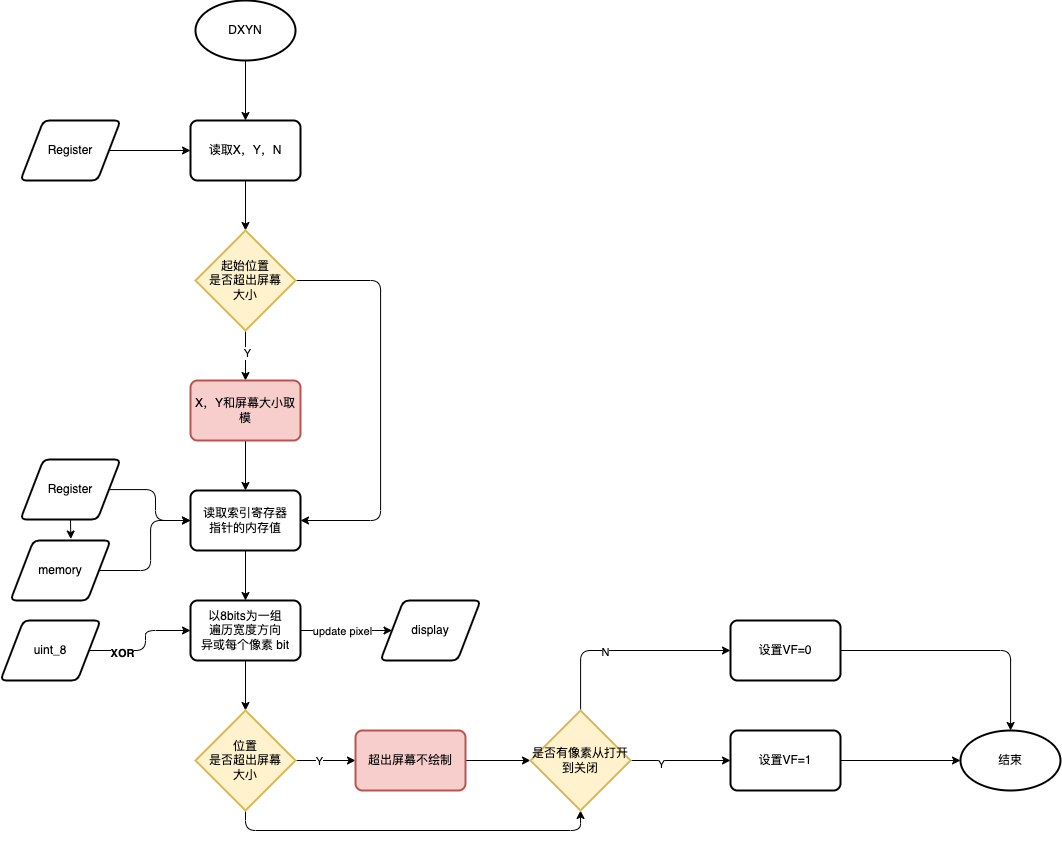

The diagram above was exported from draw.io. Its source (the exported page's mxGraphModel, read from the mxfile embedded in the PNG):
<mxGraphModel dx="1255" dy="904" grid="1" gridSize="10" guides="1" tooltips="1" connect="1" arrows="1" fold="1" page="1" pageScale="1" pageWidth="850" pageHeight="1100" math="0" shadow="0">
  <root>
    <mxCell id="0" />
    <mxCell id="1" parent="0" />
    <mxCell id="2" style="edgeStyle=none;html=1;entryX=0.5;entryY=0;entryDx=0;entryDy=0;" parent="1" source="3" target="7" edge="1">
      <mxGeometry relative="1" as="geometry" />
    </mxCell>
    <mxCell id="3" value="DXYN" style="strokeWidth=2;html=1;shape=mxgraph.flowchart.start_1;whiteSpace=wrap;" parent="1" vertex="1">
      <mxGeometry x="265" y="90" width="100" height="60" as="geometry" />
    </mxCell>
    <mxCell id="4" style="edgeStyle=none;html=1;entryX=0;entryY=0.5;entryDx=0;entryDy=0;" parent="1" source="5" target="7" edge="1">
      <mxGeometry relative="1" as="geometry" />
    </mxCell>
    <mxCell id="5" value="Register" style="shape=parallelogram;html=1;strokeWidth=2;perimeter=parallelogramPerimeter;whiteSpace=wrap;rounded=1;arcSize=12;size=0.23;" parent="1" vertex="1">
      <mxGeometry x="90" y="210" width="100" height="60" as="geometry" />
    </mxCell>
    <mxCell id="6" style="edgeStyle=none;html=1;entryX=0.5;entryY=0;entryDx=0;entryDy=0;entryPerimeter=0;" parent="1" source="7" target="11" edge="1">
      <mxGeometry relative="1" as="geometry" />
    </mxCell>
    <mxCell id="7" value="读取X，Y，N" style="rounded=1;whiteSpace=wrap;html=1;absoluteArcSize=1;arcSize=14;strokeWidth=2;" parent="1" vertex="1">
      <mxGeometry x="260" y="210" width="110" height="60" as="geometry" />
    </mxCell>
    <mxCell id="8" style="edgeStyle=none;html=1;entryX=0.5;entryY=0;entryDx=0;entryDy=0;" parent="1" source="11" target="13" edge="1">
      <mxGeometry relative="1" as="geometry" />
    </mxCell>
    <mxCell id="9" value="Y" style="edgeLabel;html=1;align=center;verticalAlign=middle;resizable=0;points=[];" parent="8" vertex="1" connectable="0">
      <mxGeometry x="-0.16" y="1" relative="1" as="geometry">
        <mxPoint as="offset" />
      </mxGeometry>
    </mxCell>
    <mxCell id="10" style="edgeStyle=orthogonalEdgeStyle;html=1;entryX=1;entryY=0.5;entryDx=0;entryDy=0;exitX=1;exitY=0.5;exitDx=0;exitDy=0;exitPerimeter=0;" parent="1" source="11" target="15" edge="1">
      <mxGeometry relative="1" as="geometry">
        <Array as="points">
          <mxPoint x="450" y="370" />
          <mxPoint x="450" y="610" />
        </Array>
      </mxGeometry>
    </mxCell>
    <mxCell id="11" value="起始位置&lt;br&gt;是否超出屏幕&lt;br&gt;大小" style="strokeWidth=2;html=1;shape=mxgraph.flowchart.decision;whiteSpace=wrap;fillColor=#fff2cc;strokeColor=#d6b656;" parent="1" vertex="1">
      <mxGeometry x="265" y="320" width="100" height="100" as="geometry" />
    </mxCell>
    <mxCell id="12" style="edgeStyle=orthogonalEdgeStyle;html=1;entryX=0.5;entryY=0;entryDx=0;entryDy=0;" parent="1" source="13" target="15" edge="1">
      <mxGeometry relative="1" as="geometry" />
    </mxCell>
    <mxCell id="13" value="X，Y和屏幕大小取模" style="rounded=1;whiteSpace=wrap;html=1;absoluteArcSize=1;arcSize=14;strokeWidth=2;fillColor=#f8cecc;strokeColor=#b85450;" parent="1" vertex="1">
      <mxGeometry x="260" y="470" width="110" height="60" as="geometry" />
    </mxCell>
    <mxCell id="14" style="edgeStyle=orthogonalEdgeStyle;html=1;entryX=0.5;entryY=0;entryDx=0;entryDy=0;" parent="1" source="15" target="24" edge="1">
      <mxGeometry relative="1" as="geometry" />
    </mxCell>
    <mxCell id="15" value="读取索引寄存器&lt;br&gt;指针的内存值" style="rounded=1;whiteSpace=wrap;html=1;absoluteArcSize=1;arcSize=14;strokeWidth=2;" parent="1" vertex="1">
      <mxGeometry x="260" y="580" width="110" height="60" as="geometry" />
    </mxCell>
    <mxCell id="16" style="edgeStyle=orthogonalEdgeStyle;html=1;entryX=0;entryY=0.5;entryDx=0;entryDy=0;" parent="1" source="17" target="15" edge="1">
      <mxGeometry relative="1" as="geometry" />
    </mxCell>
    <mxCell id="45" style="edgeStyle=orthogonalEdgeStyle;html=1;exitX=0.5;exitY=1;exitDx=0;exitDy=0;entryX=0.603;entryY=-0.024;entryDx=0;entryDy=0;entryPerimeter=0;" edge="1" parent="1" source="17" target="20">
      <mxGeometry relative="1" as="geometry" />
    </mxCell>
    <mxCell id="17" value="Register" style="shape=parallelogram;html=1;strokeWidth=2;perimeter=parallelogramPerimeter;whiteSpace=wrap;rounded=1;arcSize=12;size=0.23;" parent="1" vertex="1">
      <mxGeometry x="90" y="549" width="100" height="60" as="geometry" />
    </mxCell>
    <mxCell id="18" style="edgeStyle=orthogonalEdgeStyle;html=1;entryX=0;entryY=0.5;entryDx=0;entryDy=0;" parent="1" source="20" target="15" edge="1">
      <mxGeometry relative="1" as="geometry" />
    </mxCell>
    <mxCell id="20" value="memory" style="shape=parallelogram;html=1;strokeWidth=2;perimeter=parallelogramPerimeter;whiteSpace=wrap;rounded=1;arcSize=12;size=0.23;" parent="1" vertex="1">
      <mxGeometry x="80" y="630" width="100" height="60" as="geometry" />
    </mxCell>
    <mxCell id="21" style="edgeStyle=orthogonalEdgeStyle;html=1;entryX=0.5;entryY=0;entryDx=0;entryDy=0;entryPerimeter=0;" parent="1" source="24" target="28" edge="1">
      <mxGeometry relative="1" as="geometry" />
    </mxCell>
    <mxCell id="22" style="edgeStyle=orthogonalEdgeStyle;html=1;entryX=0;entryY=0.5;entryDx=0;entryDy=0;" parent="1" source="24" target="41" edge="1">
      <mxGeometry relative="1" as="geometry" />
    </mxCell>
    <mxCell id="46" value="update pixel" style="edgeLabel;html=1;align=center;verticalAlign=middle;resizable=0;points=[];" vertex="1" connectable="0" parent="22">
      <mxGeometry x="-0.286" y="2" relative="1" as="geometry">
        <mxPoint x="8" y="2" as="offset" />
      </mxGeometry>
    </mxCell>
    <mxCell id="24" value="以8bits为一组&lt;br&gt;遍历宽度方向&lt;br&gt;异或每个像素 bit" style="rounded=1;whiteSpace=wrap;html=1;absoluteArcSize=1;arcSize=14;strokeWidth=2;" parent="1" vertex="1">
      <mxGeometry x="260" y="690" width="110" height="60" as="geometry" />
    </mxCell>
    <mxCell id="25" style="edgeStyle=orthogonalEdgeStyle;html=1;entryX=0;entryY=0.5;entryDx=0;entryDy=0;" parent="1" source="28" target="30" edge="1">
      <mxGeometry relative="1" as="geometry" />
    </mxCell>
    <mxCell id="26" value="Y" style="edgeLabel;html=1;align=center;verticalAlign=middle;resizable=0;points=[];" parent="25" vertex="1" connectable="0">
      <mxGeometry x="-0.225" y="-3" relative="1" as="geometry">
        <mxPoint x="-1" y="-3" as="offset" />
      </mxGeometry>
    </mxCell>
    <mxCell id="27" style="edgeStyle=orthogonalEdgeStyle;html=1;entryX=0.5;entryY=1;entryDx=0;entryDy=0;entryPerimeter=0;exitX=0.5;exitY=1;exitDx=0;exitDy=0;exitPerimeter=0;" parent="1" source="28" target="35" edge="1">
      <mxGeometry relative="1" as="geometry">
        <Array as="points">
          <mxPoint x="315" y="920" />
          <mxPoint x="650" y="920" />
        </Array>
      </mxGeometry>
    </mxCell>
    <mxCell id="28" value="位置&lt;br style=&quot;border-color: var(--border-color);&quot;&gt;是否超出屏幕&lt;br style=&quot;border-color: var(--border-color);&quot;&gt;大小" style="strokeWidth=2;html=1;shape=mxgraph.flowchart.decision;whiteSpace=wrap;fillColor=#fff2cc;strokeColor=#d6b656;" parent="1" vertex="1">
      <mxGeometry x="265" y="800" width="100" height="100" as="geometry" />
    </mxCell>
    <mxCell id="29" style="edgeStyle=orthogonalEdgeStyle;html=1;entryX=0;entryY=0.5;entryDx=0;entryDy=0;entryPerimeter=0;" parent="1" source="30" target="35" edge="1">
      <mxGeometry relative="1" as="geometry" />
    </mxCell>
    <mxCell id="30" value="超出屏幕不绘制" style="rounded=1;whiteSpace=wrap;html=1;absoluteArcSize=1;arcSize=14;strokeWidth=2;fillColor=#f8cecc;strokeColor=#b85450;" parent="1" vertex="1">
      <mxGeometry x="425" y="820" width="110" height="60" as="geometry" />
    </mxCell>
    <mxCell id="31" style="edgeStyle=orthogonalEdgeStyle;html=1;entryX=0;entryY=0.5;entryDx=0;entryDy=0;exitX=1;exitY=0.5;exitDx=0;exitDy=0;exitPerimeter=0;" parent="1" source="35" target="37" edge="1">
      <mxGeometry relative="1" as="geometry" />
    </mxCell>
    <mxCell id="32" value="Y" style="edgeLabel;html=1;align=center;verticalAlign=middle;resizable=0;points=[];" parent="31" vertex="1" connectable="0">
      <mxGeometry x="-0.385" y="-3" relative="1" as="geometry">
        <mxPoint x="-1" as="offset" />
      </mxGeometry>
    </mxCell>
    <mxCell id="33" style="edgeStyle=orthogonalEdgeStyle;html=1;entryX=0;entryY=0.5;entryDx=0;entryDy=0;" parent="1" source="35" target="39" edge="1">
      <mxGeometry relative="1" as="geometry">
        <Array as="points">
          <mxPoint x="650" y="740" />
        </Array>
      </mxGeometry>
    </mxCell>
    <mxCell id="34" value="N" style="edgeLabel;html=1;align=center;verticalAlign=middle;resizable=0;points=[];" parent="33" vertex="1" connectable="0">
      <mxGeometry x="-0.21" y="-1" relative="1" as="geometry">
        <mxPoint as="offset" />
      </mxGeometry>
    </mxCell>
    <mxCell id="35" value="是否有像素从打开到关闭" style="strokeWidth=2;html=1;shape=mxgraph.flowchart.decision;whiteSpace=wrap;fillColor=#fff2cc;strokeColor=#d6b656;" parent="1" vertex="1">
      <mxGeometry x="600" y="800" width="100" height="100" as="geometry" />
    </mxCell>
    <mxCell id="36" style="edgeStyle=orthogonalEdgeStyle;html=1;" parent="1" source="37" target="40" edge="1">
      <mxGeometry relative="1" as="geometry" />
    </mxCell>
    <mxCell id="37" value="设置VF=1" style="rounded=1;whiteSpace=wrap;html=1;absoluteArcSize=1;arcSize=14;strokeWidth=2;" parent="1" vertex="1">
      <mxGeometry x="800" y="820" width="110" height="60" as="geometry" />
    </mxCell>
    <mxCell id="38" style="edgeStyle=orthogonalEdgeStyle;html=1;" parent="1" source="39" target="40" edge="1">
      <mxGeometry relative="1" as="geometry" />
    </mxCell>
    <mxCell id="39" value="设置VF=0" style="rounded=1;whiteSpace=wrap;html=1;absoluteArcSize=1;arcSize=14;strokeWidth=2;" parent="1" vertex="1">
      <mxGeometry x="800" y="710" width="110" height="60" as="geometry" />
    </mxCell>
    <mxCell id="40" value="结束" style="strokeWidth=2;html=1;shape=mxgraph.flowchart.start_1;whiteSpace=wrap;" parent="1" vertex="1">
      <mxGeometry x="1030" y="820" width="100" height="60" as="geometry" />
    </mxCell>
    <mxCell id="41" value="display" style="shape=parallelogram;html=1;strokeWidth=2;perimeter=parallelogramPerimeter;whiteSpace=wrap;rounded=1;arcSize=12;size=0.23;" parent="1" vertex="1">
      <mxGeometry x="450" y="690" width="100" height="60" as="geometry" />
    </mxCell>
    <mxCell id="43" style="edgeStyle=orthogonalEdgeStyle;html=1;entryX=0;entryY=0.5;entryDx=0;entryDy=0;" edge="1" parent="1" source="42" target="24">
      <mxGeometry relative="1" as="geometry" />
    </mxCell>
    <mxCell id="44" value="&lt;b&gt;XOR&lt;/b&gt;" style="edgeLabel;html=1;align=center;verticalAlign=middle;resizable=0;points=[];" vertex="1" connectable="0" parent="43">
      <mxGeometry x="-0.4674" y="-2" relative="1" as="geometry">
        <mxPoint as="offset" />
      </mxGeometry>
    </mxCell>
    <mxCell id="42" value="uint_8" style="shape=parallelogram;html=1;strokeWidth=2;perimeter=parallelogramPerimeter;whiteSpace=wrap;rounded=1;arcSize=12;size=0.23;" vertex="1" parent="1">
      <mxGeometry x="70" y="710" width="100" height="60" as="geometry" />
    </mxCell>
  </root>
</mxGraphModel>